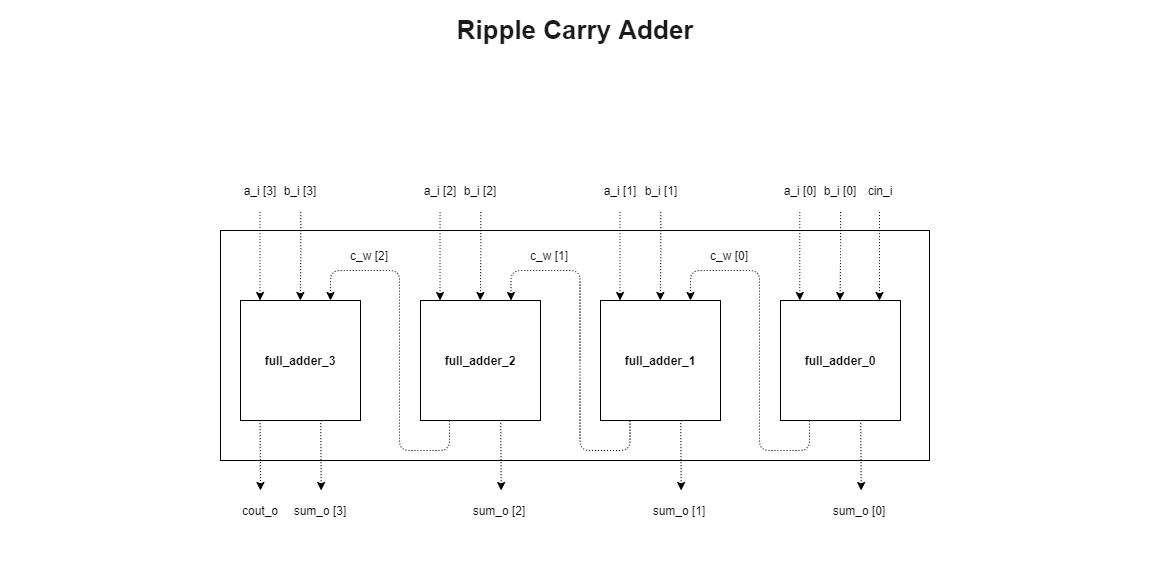

The diagram above was exported from draw.io. Its source (the exported page's mxGraphModel, read from the mxfile embedded in the PNG):
<mxGraphModel dx="294" dy="846" grid="1" gridSize="10" guides="1" tooltips="1" connect="1" arrows="1" fold="1" page="1" pageScale="1" pageWidth="1169" pageHeight="827" math="0" shadow="0">
  <root>
    <mxCell id="0" />
    <mxCell id="1" parent="0" />
    <mxCell id="vdS4OQSMZ9migGkWZA-t-89" value="" style="group" vertex="1" connectable="0" parent="1">
      <mxGeometry x="1399" y="200" width="709" height="340" as="geometry" />
    </mxCell>
    <mxCell id="vdS4OQSMZ9migGkWZA-t-5" value="sum_o [0]" style="text;html=1;strokeColor=none;fillColor=none;align=center;verticalAlign=middle;whiteSpace=wrap;rounded=0;dashed=1;dashPattern=1 2;" vertex="1" parent="vdS4OQSMZ9migGkWZA-t-89">
      <mxGeometry x="609" y="320" width="60" height="20" as="geometry" />
    </mxCell>
    <mxCell id="vdS4OQSMZ9migGkWZA-t-31" value="sum_o [1]" style="text;html=1;strokeColor=none;fillColor=none;align=center;verticalAlign=middle;whiteSpace=wrap;rounded=0;dashed=1;dashPattern=1 2;" vertex="1" parent="vdS4OQSMZ9migGkWZA-t-89">
      <mxGeometry x="429" y="320" width="60" height="20" as="geometry" />
    </mxCell>
    <mxCell id="vdS4OQSMZ9migGkWZA-t-32" value="sum_o [2]" style="text;html=1;strokeColor=none;fillColor=none;align=center;verticalAlign=middle;whiteSpace=wrap;rounded=0;dashed=1;dashPattern=1 2;" vertex="1" parent="vdS4OQSMZ9migGkWZA-t-89">
      <mxGeometry x="249" y="320" width="60" height="20" as="geometry" />
    </mxCell>
    <mxCell id="vdS4OQSMZ9migGkWZA-t-33" value="sum_o [3]" style="text;html=1;strokeColor=none;fillColor=none;align=center;verticalAlign=middle;whiteSpace=wrap;rounded=0;dashed=1;dashPattern=1 2;" vertex="1" parent="vdS4OQSMZ9migGkWZA-t-89">
      <mxGeometry x="70" y="320" width="60" height="20" as="geometry" />
    </mxCell>
    <mxCell id="vdS4OQSMZ9migGkWZA-t-35" value="cout_o" style="text;html=1;strokeColor=none;fillColor=none;align=center;verticalAlign=middle;whiteSpace=wrap;rounded=0;dashed=1;dashPattern=1 2;" vertex="1" parent="vdS4OQSMZ9migGkWZA-t-89">
      <mxGeometry x="10" y="320" width="60" height="20" as="geometry" />
    </mxCell>
    <mxCell id="vdS4OQSMZ9migGkWZA-t-1" value="" style="rounded=0;whiteSpace=wrap;html=1;align=center;" vertex="1" parent="vdS4OQSMZ9migGkWZA-t-89">
      <mxGeometry y="50" width="709" height="230" as="geometry" />
    </mxCell>
    <mxCell id="vdS4OQSMZ9migGkWZA-t-3" value="" style="endArrow=none;html=1;endFill=0;startArrow=classic;startFill=1;align=center;dashed=1;dashPattern=1 2;" edge="1" parent="vdS4OQSMZ9migGkWZA-t-89">
      <mxGeometry x="649" y="80" width="50" height="50" as="geometry">
        <mxPoint x="659" y="120" as="sourcePoint" />
        <mxPoint x="659" y="30" as="targetPoint" />
      </mxGeometry>
    </mxCell>
    <mxCell id="vdS4OQSMZ9migGkWZA-t-8" value="&lt;b&gt;full_adder_0&lt;/b&gt;" style="rounded=0;whiteSpace=wrap;html=1;align=center;" vertex="1" parent="vdS4OQSMZ9migGkWZA-t-89">
      <mxGeometry x="560" y="120" width="120" height="120" as="geometry" />
    </mxCell>
    <mxCell id="vdS4OQSMZ9migGkWZA-t-21" value="" style="endArrow=none;html=1;endFill=0;startArrow=classic;startFill=1;align=center;dashed=1;dashPattern=1 2;" edge="1" parent="vdS4OQSMZ9migGkWZA-t-89">
      <mxGeometry x="569.3" y="80" width="50" height="50" as="geometry">
        <mxPoint x="579.3" y="120" as="sourcePoint" />
        <mxPoint x="579.3" y="30" as="targetPoint" />
      </mxGeometry>
    </mxCell>
    <mxCell id="vdS4OQSMZ9migGkWZA-t-23" value="" style="endArrow=none;html=1;endFill=0;startArrow=classic;startFill=1;align=center;dashed=1;dashPattern=1 2;" edge="1" parent="vdS4OQSMZ9migGkWZA-t-89">
      <mxGeometry x="609.5799999999999" y="80" width="50" height="50" as="geometry">
        <mxPoint x="619.5799999999999" y="120" as="sourcePoint" />
        <mxPoint x="620.0799999999999" y="30" as="targetPoint" />
        <Array as="points">
          <mxPoint x="620.0799999999999" y="70" />
        </Array>
      </mxGeometry>
    </mxCell>
    <mxCell id="vdS4OQSMZ9migGkWZA-t-36" value="" style="endArrow=none;html=1;endFill=0;startArrow=classic;startFill=1;align=center;dashed=1;dashPattern=1 2;" edge="1" parent="vdS4OQSMZ9migGkWZA-t-89">
      <mxGeometry x="630.25" y="280" width="50" height="50" as="geometry">
        <mxPoint x="640.6700000000001" y="310" as="sourcePoint" />
        <mxPoint x="640.25" y="240" as="targetPoint" />
      </mxGeometry>
    </mxCell>
    <mxCell id="vdS4OQSMZ9migGkWZA-t-12" value="cin_i" style="text;html=1;strokeColor=none;fillColor=none;align=center;verticalAlign=middle;whiteSpace=wrap;rounded=0;dashed=1;dashPattern=1 2;fontStyle=0;fontSize=12;" vertex="1" parent="vdS4OQSMZ9migGkWZA-t-89">
      <mxGeometry x="640.25" width="40" height="20" as="geometry" />
    </mxCell>
    <mxCell id="vdS4OQSMZ9migGkWZA-t-22" value="a_i [0]" style="text;html=1;strokeColor=none;fillColor=none;align=center;verticalAlign=middle;whiteSpace=wrap;rounded=0;dashed=1;dashPattern=1 2;fontStyle=0;fontSize=12;" vertex="1" parent="vdS4OQSMZ9migGkWZA-t-89">
      <mxGeometry x="559.75" width="40" height="20" as="geometry" />
    </mxCell>
    <mxCell id="vdS4OQSMZ9migGkWZA-t-24" value="b_i [0]" style="text;html=1;strokeColor=none;fillColor=none;align=center;verticalAlign=middle;whiteSpace=wrap;rounded=0;dashed=1;dashPattern=1 2;fontStyle=0;fontSize=12;" vertex="1" parent="vdS4OQSMZ9migGkWZA-t-89">
      <mxGeometry x="600.25" width="40" height="20" as="geometry" />
    </mxCell>
    <mxCell id="vdS4OQSMZ9migGkWZA-t-45" value="" style="endArrow=none;html=1;endFill=0;startArrow=classic;startFill=1;align=center;dashed=1;dashPattern=1 2;" edge="1" parent="vdS4OQSMZ9migGkWZA-t-89">
      <mxGeometry x="389.54999999999995" y="80" width="50" height="50" as="geometry">
        <mxPoint x="399.54999999999995" y="120" as="sourcePoint" />
        <mxPoint x="399.54999999999995" y="30" as="targetPoint" />
      </mxGeometry>
    </mxCell>
    <mxCell id="vdS4OQSMZ9migGkWZA-t-46" value="" style="endArrow=none;html=1;endFill=0;startArrow=classic;startFill=1;align=center;dashed=1;dashPattern=1 2;" edge="1" parent="vdS4OQSMZ9migGkWZA-t-89">
      <mxGeometry x="429.8299999999999" y="80" width="50" height="50" as="geometry">
        <mxPoint x="439.8299999999999" y="120" as="sourcePoint" />
        <mxPoint x="440.3299999999999" y="30" as="targetPoint" />
        <Array as="points">
          <mxPoint x="440.3299999999999" y="70" />
        </Array>
      </mxGeometry>
    </mxCell>
    <mxCell id="vdS4OQSMZ9migGkWZA-t-47" value="a_i [1]" style="text;html=1;strokeColor=none;fillColor=none;align=center;verticalAlign=middle;whiteSpace=wrap;rounded=0;dashed=1;dashPattern=1 2;fontStyle=0;fontSize=12;" vertex="1" parent="vdS4OQSMZ9migGkWZA-t-89">
      <mxGeometry x="380" width="40" height="20" as="geometry" />
    </mxCell>
    <mxCell id="vdS4OQSMZ9migGkWZA-t-48" value="b_i [1]" style="text;html=1;strokeColor=none;fillColor=none;align=center;verticalAlign=middle;whiteSpace=wrap;rounded=0;dashed=1;dashPattern=1 2;fontStyle=0;fontSize=12;" vertex="1" parent="vdS4OQSMZ9migGkWZA-t-89">
      <mxGeometry x="420.5" width="40" height="20" as="geometry" />
    </mxCell>
    <mxCell id="vdS4OQSMZ9migGkWZA-t-52" value="" style="endArrow=none;html=1;endFill=0;startArrow=classic;startFill=1;align=center;dashed=1;dashPattern=1 2;" edge="1" parent="vdS4OQSMZ9migGkWZA-t-89">
      <mxGeometry x="209.54999999999995" y="80" width="50" height="50" as="geometry">
        <mxPoint x="219.54999999999995" y="120" as="sourcePoint" />
        <mxPoint x="219.54999999999995" y="30" as="targetPoint" />
      </mxGeometry>
    </mxCell>
    <mxCell id="vdS4OQSMZ9migGkWZA-t-53" value="" style="endArrow=none;html=1;endFill=0;startArrow=classic;startFill=1;align=center;dashed=1;dashPattern=1 2;" edge="1" parent="vdS4OQSMZ9migGkWZA-t-89">
      <mxGeometry x="249.82999999999993" y="80" width="50" height="50" as="geometry">
        <mxPoint x="259.8299999999999" y="120" as="sourcePoint" />
        <mxPoint x="260.3299999999999" y="30" as="targetPoint" />
        <Array as="points">
          <mxPoint x="260.3299999999999" y="70" />
        </Array>
      </mxGeometry>
    </mxCell>
    <mxCell id="vdS4OQSMZ9migGkWZA-t-54" value="a_i [2]" style="text;html=1;strokeColor=none;fillColor=none;align=center;verticalAlign=middle;whiteSpace=wrap;rounded=0;dashed=1;dashPattern=1 2;fontStyle=0;fontSize=12;" vertex="1" parent="vdS4OQSMZ9migGkWZA-t-89">
      <mxGeometry x="200" width="40" height="20" as="geometry" />
    </mxCell>
    <mxCell id="vdS4OQSMZ9migGkWZA-t-55" value="b_i [2]" style="text;html=1;strokeColor=none;fillColor=none;align=center;verticalAlign=middle;whiteSpace=wrap;rounded=0;dashed=1;dashPattern=1 2;fontStyle=0;fontSize=12;" vertex="1" parent="vdS4OQSMZ9migGkWZA-t-89">
      <mxGeometry x="240.5" width="40" height="20" as="geometry" />
    </mxCell>
    <mxCell id="vdS4OQSMZ9migGkWZA-t-60" value="" style="endArrow=none;html=1;endFill=0;startArrow=classic;startFill=1;align=center;dashed=1;dashPattern=1 2;" edge="1" parent="vdS4OQSMZ9migGkWZA-t-89">
      <mxGeometry x="29.549999999999955" y="80" width="50" height="50" as="geometry">
        <mxPoint x="39.549999999999955" y="120" as="sourcePoint" />
        <mxPoint x="39.549999999999955" y="30" as="targetPoint" />
      </mxGeometry>
    </mxCell>
    <mxCell id="vdS4OQSMZ9migGkWZA-t-61" value="" style="endArrow=none;html=1;endFill=0;startArrow=classic;startFill=1;align=center;dashed=1;dashPattern=1 2;" edge="1" parent="vdS4OQSMZ9migGkWZA-t-89">
      <mxGeometry x="69.82999999999993" y="80" width="50" height="50" as="geometry">
        <mxPoint x="79.82999999999993" y="120" as="sourcePoint" />
        <mxPoint x="80.32999999999993" y="30" as="targetPoint" />
        <Array as="points">
          <mxPoint x="80.32999999999993" y="70" />
        </Array>
      </mxGeometry>
    </mxCell>
    <mxCell id="vdS4OQSMZ9migGkWZA-t-62" value="a_i [3]" style="text;html=1;strokeColor=none;fillColor=none;align=center;verticalAlign=middle;whiteSpace=wrap;rounded=0;dashed=1;dashPattern=1 2;fontStyle=0;fontSize=12;" vertex="1" parent="vdS4OQSMZ9migGkWZA-t-89">
      <mxGeometry x="20" width="40" height="20" as="geometry" />
    </mxCell>
    <mxCell id="vdS4OQSMZ9migGkWZA-t-63" value="b_i [3]" style="text;html=1;strokeColor=none;fillColor=none;align=center;verticalAlign=middle;whiteSpace=wrap;rounded=0;dashed=1;dashPattern=1 2;fontStyle=0;fontSize=12;" vertex="1" parent="vdS4OQSMZ9migGkWZA-t-89">
      <mxGeometry x="60.5" width="40" height="20" as="geometry" />
    </mxCell>
    <mxCell id="vdS4OQSMZ9migGkWZA-t-64" value="&lt;b&gt;full_adder_1&lt;/b&gt;" style="rounded=0;whiteSpace=wrap;html=1;align=center;" vertex="1" parent="vdS4OQSMZ9migGkWZA-t-89">
      <mxGeometry x="380" y="120" width="120" height="120" as="geometry" />
    </mxCell>
    <mxCell id="vdS4OQSMZ9migGkWZA-t-65" value="" style="endArrow=none;html=1;endFill=0;startArrow=classic;startFill=1;align=center;dashed=1;dashPattern=1 2;" edge="1" parent="vdS4OQSMZ9migGkWZA-t-89">
      <mxGeometry x="450.25" y="280" width="50" height="50" as="geometry">
        <mxPoint x="460.6700000000001" y="310" as="sourcePoint" />
        <mxPoint x="460.25" y="240" as="targetPoint" />
      </mxGeometry>
    </mxCell>
    <mxCell id="vdS4OQSMZ9migGkWZA-t-66" value="&lt;b&gt;full_adder_2&lt;/b&gt;" style="rounded=0;whiteSpace=wrap;html=1;align=center;" vertex="1" parent="vdS4OQSMZ9migGkWZA-t-89">
      <mxGeometry x="200" y="120" width="120" height="120" as="geometry" />
    </mxCell>
    <mxCell id="vdS4OQSMZ9migGkWZA-t-67" value="" style="endArrow=none;html=1;endFill=0;startArrow=classic;startFill=1;align=center;dashed=1;dashPattern=1 2;" edge="1" parent="vdS4OQSMZ9migGkWZA-t-89">
      <mxGeometry x="270.25" y="280" width="50" height="50" as="geometry">
        <mxPoint x="280.6700000000001" y="310" as="sourcePoint" />
        <mxPoint x="280.25" y="240" as="targetPoint" />
      </mxGeometry>
    </mxCell>
    <mxCell id="vdS4OQSMZ9migGkWZA-t-68" value="&lt;b&gt;full_adder_3&lt;/b&gt;" style="rounded=0;whiteSpace=wrap;html=1;align=center;" vertex="1" parent="vdS4OQSMZ9migGkWZA-t-89">
      <mxGeometry x="20" y="120" width="120" height="120" as="geometry" />
    </mxCell>
    <mxCell id="vdS4OQSMZ9migGkWZA-t-69" value="" style="endArrow=none;html=1;endFill=0;startArrow=classic;startFill=1;align=center;dashed=1;dashPattern=1 2;" edge="1" parent="vdS4OQSMZ9migGkWZA-t-89">
      <mxGeometry x="90.25" y="280" width="50" height="50" as="geometry">
        <mxPoint x="100.67000000000007" y="310" as="sourcePoint" />
        <mxPoint x="100.25" y="240" as="targetPoint" />
      </mxGeometry>
    </mxCell>
    <mxCell id="vdS4OQSMZ9migGkWZA-t-70" value="" style="endArrow=none;html=1;endFill=0;startArrow=classic;startFill=1;align=center;dashed=1;dashPattern=1 2;exitX=0.75;exitY=0;exitDx=0;exitDy=0;" edge="1" parent="vdS4OQSMZ9migGkWZA-t-89" source="vdS4OQSMZ9migGkWZA-t-64">
      <mxGeometry x="579" y="280" width="50" height="50" as="geometry">
        <mxPoint x="589.4200000000001" y="310" as="sourcePoint" />
        <mxPoint x="589" y="240" as="targetPoint" />
        <Array as="points">
          <mxPoint x="470" y="90" />
          <mxPoint x="539" y="90" />
          <mxPoint x="539" y="190" />
          <mxPoint x="539" y="270" />
          <mxPoint x="589" y="270" />
        </Array>
      </mxGeometry>
    </mxCell>
    <mxCell id="vdS4OQSMZ9migGkWZA-t-71" value="" style="endArrow=none;html=1;endFill=0;startArrow=classic;startFill=1;align=center;dashed=1;dashPattern=1 2;exitX=0.75;exitY=0;exitDx=0;exitDy=0;" edge="1" parent="vdS4OQSMZ9migGkWZA-t-89">
      <mxGeometry x="399.5" y="280" width="50" height="50" as="geometry">
        <mxPoint x="290.5" y="120" as="sourcePoint" />
        <mxPoint x="409.5" y="240" as="targetPoint" />
        <Array as="points">
          <mxPoint x="290.5" y="90" />
          <mxPoint x="359.5" y="90" />
          <mxPoint x="359.5" y="190" />
          <mxPoint x="359.5" y="270" />
          <mxPoint x="409.5" y="270" />
        </Array>
      </mxGeometry>
    </mxCell>
    <mxCell id="vdS4OQSMZ9migGkWZA-t-72" value="" style="endArrow=none;html=1;endFill=0;startArrow=classic;startFill=1;align=center;dashed=1;dashPattern=1 2;exitX=0.75;exitY=0;exitDx=0;exitDy=0;" edge="1" parent="vdS4OQSMZ9migGkWZA-t-89">
      <mxGeometry x="219" y="280" width="50" height="50" as="geometry">
        <mxPoint x="110" y="120" as="sourcePoint" />
        <mxPoint x="229" y="240" as="targetPoint" />
        <Array as="points">
          <mxPoint x="110" y="90" />
          <mxPoint x="179" y="90" />
          <mxPoint x="179" y="190" />
          <mxPoint x="179" y="270" />
          <mxPoint x="229" y="270" />
        </Array>
      </mxGeometry>
    </mxCell>
    <mxCell id="vdS4OQSMZ9migGkWZA-t-73" value="" style="endArrow=none;html=1;endFill=0;startArrow=classic;startFill=1;align=center;dashed=1;dashPattern=1 2;" edge="1" parent="vdS4OQSMZ9migGkWZA-t-89">
      <mxGeometry x="29.579999999999927" y="280" width="50" height="50" as="geometry">
        <mxPoint x="40" y="310" as="sourcePoint" />
        <mxPoint x="39.57999999999993" y="240" as="targetPoint" />
      </mxGeometry>
    </mxCell>
    <mxCell id="vdS4OQSMZ9migGkWZA-t-86" value="c_w [0]" style="text;whiteSpace=wrap;html=1;fontSize=12;verticalAlign=middle;align=center;" vertex="1" parent="vdS4OQSMZ9migGkWZA-t-89">
      <mxGeometry x="479" y="60" width="60" height="30" as="geometry" />
    </mxCell>
    <mxCell id="vdS4OQSMZ9migGkWZA-t-87" value="c_w [1]" style="text;whiteSpace=wrap;html=1;fontSize=12;verticalAlign=middle;align=center;" vertex="1" parent="vdS4OQSMZ9migGkWZA-t-89">
      <mxGeometry x="299" y="60" width="60" height="30" as="geometry" />
    </mxCell>
    <mxCell id="vdS4OQSMZ9migGkWZA-t-88" value="c_w [2]" style="text;whiteSpace=wrap;html=1;fontSize=12;verticalAlign=middle;align=center;" vertex="1" parent="vdS4OQSMZ9migGkWZA-t-89">
      <mxGeometry x="119" y="60" width="60" height="30" as="geometry" />
    </mxCell>
    <mxCell id="vdS4OQSMZ9migGkWZA-t-90" value="Ripple Carry Adder" style="text;html=1;align=center;verticalAlign=middle;whiteSpace=wrap;rounded=0;fontFamily=Helvetica;fontSize=26;fontStyle=1;fontColor=#1A1A1A;container=0;" vertex="1" parent="1">
      <mxGeometry x="1179" y="20" width="1150" height="60" as="geometry" />
    </mxCell>
    <mxCell id="vdS4OQSMZ9migGkWZA-t-91" value="" style="endArrow=none;dashed=1;html=1;fontSize=12;opacity=0;" edge="1" parent="1">
      <mxGeometry width="50" height="50" relative="1" as="geometry">
        <mxPoint x="1714" y="600" as="sourcePoint" />
        <mxPoint x="1794" y="600" as="targetPoint" />
      </mxGeometry>
    </mxCell>
  </root>
</mxGraphModel>